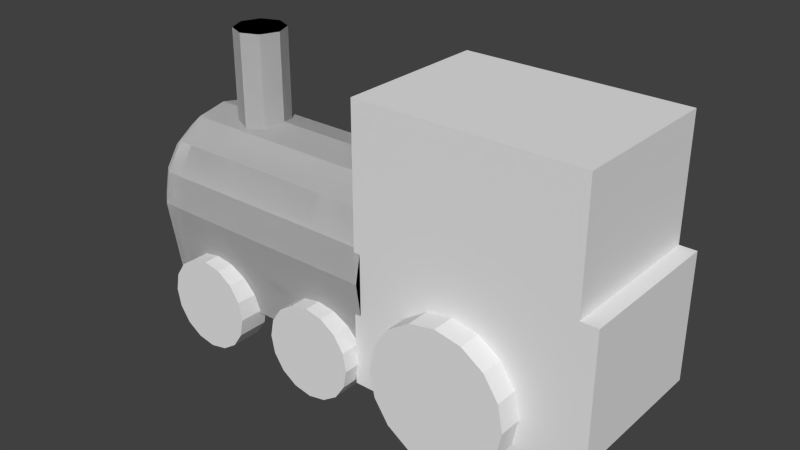 # Source: lock_v1.blend  (saved by Blender 2.76.0; exported with 4.5.12 LTS)
import bpy
from mathutils import Matrix  # noqa: F401  (used for matrix-valued properties, if any)

bpy.ops.wm.read_factory_settings(use_empty=True)
scene = bpy.context.scene
scene.name = 'Scene'

# ---- collections
col_collection_1 = bpy.data.collections.new('Collection 1'); scene.collection.children.link(col_collection_1)

# ---- world
world_world = bpy.data.worlds.new('World'); scene.world = world_world
world_world.color = (0.05088, 0.05088, 0.05088)
world_world.use_sun_shadow = False
world_world.sun_shadow_jitter_overblur = 0.0
world_world.cycles.sampling_method = 'MANUAL'
world_world.cycles.sample_map_resolution = 256

# ---- meshes
me_cube_002 = bpy.data.meshes.new('Cube.002')
me_cube_002.from_pydata([(0.3503, 0.0, 0.2665), (0.3257, -0.1134, 0.2665), (-0.0003345, -0.1134, 0.2665), (-0.0003345, -0.1134, 0.03962), (0.3257, -0.1134, 0.4433), (-0.0003345, -0.1134, 0.4433), (0.3257, 0.0, 0.2665), (0.3503, -0.1134, 0.2665), (-0.0003345, 0.0, 0.2665), (-0.0003345, 0.0, 0.03962), (0.3257, 0.0, 0.4433), (-0.0003345, 0.0, 0.4433), (-0.06664, -0.1367, 0.1393), (-0.06664, -0.09024, 0.1393), (-0.2637, -0.09024, 0.1393), (-0.2637, -0.1367, 0.1393), (-0.2372, -0.09024, 0.1341), (-0.2372, -0.1367, 0.1341), (-0.2147, -0.09024, 0.119), (-0.2147, -0.1367, 0.119), (-0.1997, -0.09024, 0.09656), (-0.1997, -0.1367, 0.09656), (-0.1944, -0.09024, 0.07004), (-0.1944, -0.1367, 0.07004), (-0.1997, -0.09024, 0.04352), (-0.1997, -0.1367, 0.04352), (-0.2147, -0.09024, 0.02104), (-0.2147, -0.1367, 0.02104), (-0.2372, -0.09024, 0.00602), (-0.2372, -0.1367, 0.00602), (-0.2637, -0.09024, 0.000745), (-0.2637, -0.1367, 0.000745), (-0.2902, -0.09024, 0.00602), (-0.2902, -0.1367, 0.00602), (-0.3127, -0.09024, 0.02104), (-0.3127, -0.1367, 0.02104), (-0.3277, -0.09024, 0.04352), (-0.3277, -0.1367, 0.04352), (-0.333, -0.09024, 0.07004), (-0.333, -0.1367, 0.07004), (-0.3277, -0.09024, 0.09656), (-0.3277, -0.1367, 0.09656), (-0.3127, -0.09024, 0.119), (-0.3127, -0.1367, 0.119), (-0.2902, -0.09024, 0.1341), (-0.2902, -0.1367, 0.1341), (-0.04012, -0.09024, 0.1341), (-0.04012, -0.1367, 0.1341), (-0.01764, -0.09024, 0.119), (-0.01764, -0.1367, 0.119), (-0.002616, -0.09024, 0.09656), (-0.002616, -0.1367, 0.09656), (0.002659, -0.09024, 0.07004), (0.002659, -0.1367, 0.07004), (-0.002616, -0.09024, 0.04352), (-0.002616, -0.1367, 0.04352), (-0.01764, -0.09024, 0.02104), (-0.01764, -0.1367, 0.02104), (-0.04012, -0.09024, 0.00602), (-0.04012, -0.1367, 0.00602), (-0.06664, -0.09024, 0.000745), (-0.06664, -0.1367, 0.000745), (-0.09316, -0.09024, 0.00602), (-0.09316, -0.1367, 0.00602), (-0.1156, -0.09024, 0.02104), (-0.1156, -0.1367, 0.02104), (-0.1307, -0.09024, 0.04352), (-0.1307, -0.1367, 0.04352), (-0.1359, -0.09024, 0.07004), (-0.1359, -0.1367, 0.07004), (-0.1307, -0.09024, 0.09656), (-0.1307, -0.1367, 0.09656), (-0.1156, -0.09024, 0.119), (-0.1156, -0.1367, 0.119), (-0.09316, -0.09024, 0.1341), (-0.09316, -0.1367, 0.1341), (0.155, -0.1475, 0.2034), (0.155, -0.07943, 0.2034), (0.1939, -0.07943, 0.1957), (0.1939, -0.1475, 0.1957), (0.2268, -0.07943, 0.1737), (0.2268, -0.1475, 0.1737), (0.2489, -0.07943, 0.1407), (0.2489, -0.1475, 0.1407), (0.2566, -0.07943, 0.1018), (0.2566, -0.1475, 0.1018), (0.2489, -0.07943, 0.06296), (0.2489, -0.1475, 0.06296), (0.2268, -0.07943, 0.03), (0.2268, -0.1475, 0.03), (0.1939, -0.07943, 0.007984), (0.1939, -0.1475, 0.007984), (0.155, -0.07943, 0.0002515), (0.155, -0.1475, 0.0002515), (0.1162, -0.07943, 0.007984), (0.1162, -0.1475, 0.007984), (0.0832, -0.07943, 0.03), (0.0832, -0.1475, 0.03), (0.06118, -0.07943, 0.06296), (0.06118, -0.1475, 0.06296), (0.05345, -0.07943, 0.1018), (0.05345, -0.1475, 0.1018), (0.06118, -0.07943, 0.1407), (0.06118, -0.1475, 0.1407), (0.0832, -0.07943, 0.1737), (0.0832, -0.1475, 0.1737), (0.1162, -0.07943, 0.1957), (0.1162, -0.1475, 0.1957), (-0.2697, 0.03811, 0.2225), (-0.2697, 0.03811, 0.4493), (-0.2428, 0.02695, 0.2225), (-0.2428, 0.02695, 0.4493), (-0.2316, -1.666e-09, 0.2225), (-0.2316, -1.666e-09, 0.4493), (-0.2428, -0.02695, 0.2225), (-0.2428, -0.02695, 0.4493), (-0.2697, -0.03811, 0.2225), (-0.2697, -0.03811, 0.4493), (-0.2967, -0.02695, 0.2225), (-0.2967, -0.02695, 0.4493), (-0.3079, 4.544e-10, 0.2225), (-0.3079, 4.544e-10, 0.4493), (-0.2967, 0.02695, 0.2225), (-0.2967, 0.02695, 0.4493), (-0.3334, 0.1213, 0.1972), (0.009195, 0.1213, 0.1972), (-0.3334, 0.1007, 0.06623), (0.009195, 0.1007, 0.06623), (-0.3334, 0.07709, 0.06623), (0.009195, 0.07709, 0.06623), (-0.3334, 0.04172, 0.06623), (0.009195, 0.04172, 0.06623), (-0.3334, -5.182e-09, 0.06623), (0.009195, -5.182e-09, 0.06623), (-0.3334, -0.04172, 0.06623), (0.009195, -0.04172, 0.06623), (-0.3334, -0.07709, 0.06623), (0.009195, -0.07709, 0.06623), (-0.3334, -0.1007, 0.06623), (0.009195, -0.1007, 0.06623), (-0.3334, -0.1213, 0.1972), (0.009195, -0.1213, 0.1972), (-0.3334, -0.1121, 0.2437), (0.009195, -0.1121, 0.2437), (-0.3334, -0.08579, 0.283), (0.009195, -0.08579, 0.283), (-0.3334, -0.04643, 0.3093), (0.009195, -0.04643, 0.3093), (-0.3334, 1.529e-09, 0.3185), (0.009195, 1.529e-09, 0.3185), (-0.3334, 0.04643, 0.3093), (0.009195, 0.04643, 0.3093), (-0.3334, 0.08579, 0.283), (0.009195, 0.08579, 0.283), (-0.3334, 0.1121, 0.2437), (0.009195, 0.1121, 0.2437), (0.2859, -0.1134, 0.03962), (0.3257, -0.1134, 0.07948), (0.3257, 0.0, 0.07948), (0.2859, 0.0, 0.03962), (0.3503, -0.1134, 0.07948), (0.3503, 0.0, 0.07948), (-0.3897, 0.09498, 0.1967), (-0.3575, 0.1213, 0.1972), (-0.3575, 0.1007, 0.06623), (-0.3897, 0.07854, 0.06838), (-0.3575, 0.07709, 0.06623), (-0.3897, 0.07709, 0.06838), (-0.3575, 0.04172, 0.06623), (-0.3897, 0.04172, 0.06838), (-0.3575, -5.182e-09, 0.06623), (-0.3897, -5.182e-09, 0.06838), (-0.3575, -0.04172, 0.06623), (-0.3897, -0.04172, 0.06838), (-0.3575, -0.07709, 0.06623), (-0.3897, -0.07709, 0.06838), (-0.3575, -0.1007, 0.06623), (-0.3897, -0.07854, 0.06838), (-0.3575, -0.1213, 0.1972), (-0.3897, -0.09498, 0.1967), (-0.3575, -0.1121, 0.2437), (-0.3897, -0.08765, 0.2335), (-0.3575, -0.08579, 0.283), (-0.3897, -0.06709, 0.2643), (-0.3575, -0.04643, 0.3093), (-0.3897, -0.03631, 0.2849), (-0.3575, 1.529e-09, 0.3185), (-0.3897, 1.585e-09, 0.2921), (-0.3575, 0.04643, 0.3093), (-0.3897, 0.03631, 0.2849), (-0.3575, 0.08579, 0.283), (-0.3897, 0.06709, 0.2643), (-0.3575, 0.1121, 0.2437), (-0.3897, 0.08765, 0.2335)], [], [(0, 7, 160, 161), (3, 9, 159, 156), (8, 2, 5, 11), (2, 1, 4, 5), (4, 10, 11, 5), (1, 6, 10, 4), (1, 157, 160, 7), (82, 83, 85, 84), (47, 12, 75, 73, 71, 69, 67, 65, 63, 61, 59, 57, 55, 53, 51, 49), (14, 15, 17, 16), (77, 78, 80, 82, 84, 86, 88, 90, 92, 94, 96, 98, 100, 102, 104, 106), (70, 71, 73, 72), (16, 17, 19, 18), (86, 87, 89, 88), (68, 69, 71, 70), (18, 19, 21, 20), (88, 89, 91, 90), (66, 67, 69, 68), (20, 21, 23, 22), (90, 91, 93, 92), (64, 65, 67, 66), (22, 23, 25, 24), (92, 93, 95, 94), (62, 63, 65, 64), (24, 25, 27, 26), (94, 95, 97, 96), (60, 61, 63, 62), (26, 27, 29, 28), (96, 97, 99, 98), (58, 59, 61, 60), (28, 29, 31, 30), (98, 99, 101, 100), (56, 57, 59, 58), (30, 31, 33, 32), (100, 101, 103, 102), (54, 55, 57, 56), (32, 33, 35, 34), (102, 103, 105, 104), (52, 53, 55, 54), (34, 35, 37, 36), (79, 76, 107, 105, 103, 101, 99, 97, 95, 93, 91, 89, 87, 85, 83, 81), (50, 51, 53, 52), (36, 37, 39, 38), (13, 46, 48, 50, 52, 54, 56, 58, 60, 62, 64, 66, 68, 70, 72, 74), (48, 49, 51, 50), (38, 39, 41, 40), (74, 75, 12, 13), (46, 47, 49, 48), (40, 41, 43, 42), (17, 15, 45, 43, 41, 39, 37, 35, 33, 31, 29, 27, 25, 23, 21, 19), (13, 12, 47, 46), (42, 43, 45, 44), (84, 85, 87, 86), (72, 73, 75, 74), (44, 45, 15, 14), (14, 16, 18, 20, 22, 24, 26, 28, 30, 32, 34, 36, 38, 40, 42, 44), (80, 81, 83, 82), (106, 107, 76, 77), (78, 79, 81, 80), (77, 76, 79, 78), (104, 105, 107, 106), (108, 109, 111, 110), (110, 111, 113, 112), (112, 113, 115, 114), (114, 115, 117, 116), (116, 117, 119, 118), (118, 119, 121, 120), (111, 109, 123, 121, 119, 117, 115, 113), (120, 121, 123, 122), (122, 123, 109, 108), (108, 110, 112, 114, 116, 118, 120, 122), (124, 125, 127, 126), (126, 127, 129, 128), (128, 129, 131, 130), (130, 131, 133, 132), (132, 133, 135, 134), (134, 135, 137, 136), (136, 137, 139, 138), (138, 139, 141, 140), (140, 141, 143, 142), (142, 143, 145, 144), (144, 145, 147, 146), (146, 147, 149, 148), (148, 149, 151, 150), (150, 151, 153, 152), (127, 125, 155, 153, 151, 149, 147, 145, 143, 141, 139, 137, 135, 133, 131, 129), (2, 8, 9, 3), (152, 153, 155, 154), (154, 155, 125, 124), (130, 132, 170, 168), (156, 159, 158, 157), (1, 2, 3, 156, 157), (6, 1, 7, 0), (158, 6, 0, 161), (157, 158, 161, 160), (154, 124, 163, 192), (140, 142, 180, 178), (126, 128, 166, 164), (150, 152, 190, 188), (136, 138, 176, 174), (146, 148, 186, 184), (124, 126, 164, 163), (132, 134, 172, 170), (142, 144, 182, 180), (152, 154, 192, 190), (128, 130, 168, 166), (138, 140, 178, 176), (148, 150, 188, 186), (134, 136, 174, 172), (144, 146, 184, 182), (163, 164, 165, 162), (164, 166, 167, 165), (166, 168, 169, 167), (168, 170, 171, 169), (170, 172, 173, 171), (172, 174, 175, 173), (174, 176, 177, 175), (176, 178, 179, 177), (178, 180, 181, 179), (180, 182, 183, 181), (182, 184, 185, 183), (184, 186, 187, 185), (186, 188, 189, 187), (188, 190, 191, 189), (190, 192, 193, 191), (192, 163, 162, 193), (162, 165, 167, 169, 171, 173, 175, 177, 179, 181, 183, 185, 187, 189, 191, 193)])
me_cube_002.use_remesh_preserve_volume = False
me_cube_002.use_remesh_preserve_attributes = False
me_cube_002.use_mirror_vertex_groups = False
me_cube_002.update()

# ---- objects
ob_cube = bpy.data.objects.new('Cube', me_cube_002)

# ---- transforms, parenting, visibility, modifiers, constraints
ob_cube.location = (0.0, 0.0, 0.0)
ob_cube.lineart.crease_threshold = 0.0
_m = ob_cube.modifiers.new('Mirror', 'MIRROR')
_m.use_axis = (False, True, False)

# ---- collection membership
col_collection_1.objects.link(ob_cube)

# ---- scene / render settings (as saved in the file)
scene.frame_start = 1; scene.frame_end = 250; scene.frame_set(1)
scene.render.engine = 'CYCLES'
scene.render.resolution_x = 1280
scene.render.resolution_y = 720
scene.render.dither_intensity = 0.0
scene.cycles.use_denoising = False
scene.cycles.samples = 10
scene.cycles.sampling_pattern = 'TABULATED_SOBOL'
scene.cycles.light_sampling_threshold = 0.0
scene.cycles.use_adaptive_sampling = False
scene.cycles.use_light_tree = False
scene.cycles.blur_glossy = 0.0
scene.cycles.pixel_filter_type = 'GAUSSIAN'
scene.cycles.sample_clamp_indirect = 0.0
scene.view_settings.view_transform = 'Standard'
scene.unit_settings.scale_length = 10.0
bpy.context.view_layer.update()

# ---- added for rendering (the .blend has no active camera and no usable light): camera, sun
cam_auto = bpy.data.cameras.new('AutoCamera')
cam_auto.lens = 50.0
cam_auto.sensor_width = 36.0
cam_auto.clip_end = 1000.0
ob_auto_camera = bpy.data.objects.new('AutoCamera', cam_auto)
scene.collection.objects.link(ob_auto_camera)
ob_auto_camera.location = (0.826358, -1.01525, 0.901625)
ob_auto_camera.rotation_euler = (1.09748, -7.21219e-08, 0.694738)
scene.camera = ob_auto_camera
light_auto_sun = bpy.data.lights.new('AutoSun', 'SUN')
light_auto_sun.energy = 3.0
light_auto_sun.angle = 0.0523599
ob_auto_sun = bpy.data.objects.new('AutoSun', light_auto_sun)
scene.collection.objects.link(ob_auto_sun)
ob_auto_sun.rotation_euler = (0.872665, 0.174533, 0.523599)
bpy.context.view_layer.update()
